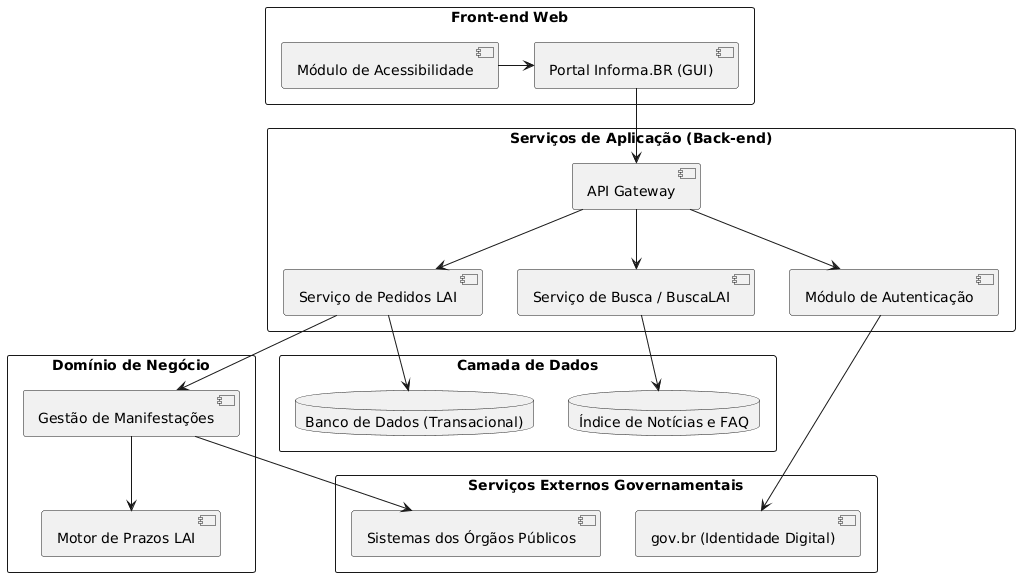

The diagram above was rendered by PlantUML. Its source (embedded in the PNG):
@startuml
skinparam packageStyle rectangle

package "Front-end Web" {
  [Portal Informa.BR (GUI)]
  [Módulo de Acessibilidade]
}

package "Serviços de Aplicação (Back-end)" {
  [API Gateway]
  [Serviço de Pedidos LAI]
  [Serviço de Busca / BuscaLAI]
  [Módulo de Autenticação]
}

package "Domínio de Negócio" {
  [Gestão de Manifestações]
  [Motor de Prazos LAI]
}

package "Camada de Dados" {
  database "Banco de Dados (Transacional)"
  database "Índice de Notícias e FAQ"
}

package "Serviços Externos Governamentais" {
  [gov.br (Identidade Digital)]
  [Sistemas dos Órgãos Públicos]
}

[Portal Informa.BR (GUI)] --> [API Gateway]
[Módulo de Acessibilidade] -> [Portal Informa.BR (GUI)]

[API Gateway] --> [Serviço de Pedidos LAI]
[API Gateway] --> [Serviço de Busca / BuscaLAI]
[API Gateway] --> [Módulo de Autenticação]

[Serviço de Pedidos LAI] --> [Gestão de Manifestações]
[Gestão de Manifestações] --> [Motor de Prazos LAI]

[Módulo de Autenticação] --> [gov.br (Identidade Digital)]
[Gestão de Manifestações] --> [Sistemas dos Órgãos Públicos]

[Serviço de Pedidos LAI] --> [Banco de Dados (Transacional)]
[Serviço de Busca / BuscaLAI] --> [Índice de Notícias e FAQ]
@enduml